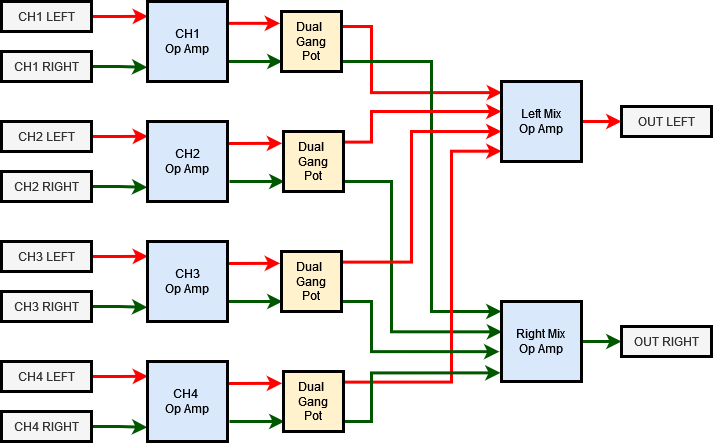

The diagram above was exported from draw.io. Its source (the exported page's mxGraphModel, read from the mxfile embedded in the PNG):
<mxGraphModel dx="1046" dy="620" grid="1" gridSize="10" guides="1" tooltips="1" connect="1" arrows="1" fold="1" page="1" pageScale="1" pageWidth="827" pageHeight="1169" background="#FFFFFF" math="0" shadow="0">
  <root>
    <mxCell id="0" />
    <mxCell id="1" parent="0" />
    <mxCell id="JbQscpGjySDhf2pyytg5-2" style="rounded=0;orthogonalLoop=1;jettySize=auto;html=1;entryX=-0.024;entryY=0.197;entryDx=0;entryDy=0;entryPerimeter=0;exitX=0.976;exitY=0.273;exitDx=0;exitDy=0;exitPerimeter=0;strokeColor=#FF0000;strokeWidth=3;" edge="1" parent="1" source="lzDI77-T3gpdR1m4JwA1-1" target="JbQscpGjySDhf2pyytg5-1">
      <mxGeometry relative="1" as="geometry">
        <mxPoint x="279" y="60" as="sourcePoint" />
      </mxGeometry>
    </mxCell>
    <mxCell id="lzDI77-T3gpdR1m4JwA1-1" value="&lt;div&gt;CH1&lt;/div&gt;&lt;div&gt;Op Amp&lt;/div&gt;" style="whiteSpace=wrap;html=1;aspect=fixed;fillColor=#dae8fc;strokeColor=#6c8ebf;" parent="1" vertex="1">
      <mxGeometry x="195" y="40" width="80" height="80" as="geometry" />
    </mxCell>
    <mxCell id="lzDI77-T3gpdR1m4JwA1-42" style="edgeStyle=orthogonalEdgeStyle;rounded=0;orthogonalLoop=1;jettySize=auto;html=1;exitX=1;exitY=0.5;exitDx=0;exitDy=0;strokeColor=#005700;strokeWidth=3;" parent="1" source="lzDI77-T3gpdR1m4JwA1-14" target="lzDI77-T3gpdR1m4JwA1-36" edge="1">
      <mxGeometry relative="1" as="geometry" />
    </mxCell>
    <mxCell id="lzDI77-T3gpdR1m4JwA1-14" value="&lt;div&gt;Right Mix&lt;br&gt;&lt;/div&gt;&lt;div&gt;Op Amp&lt;/div&gt;" style="whiteSpace=wrap;html=1;aspect=fixed;fillColor=#dae8fc;strokeColor=#6c8ebf;" parent="1" vertex="1">
      <mxGeometry x="549" y="340" width="80" height="80" as="geometry" />
    </mxCell>
    <mxCell id="lzDI77-T3gpdR1m4JwA1-16" style="edgeStyle=orthogonalEdgeStyle;rounded=0;orthogonalLoop=1;jettySize=auto;html=1;entryX=-0.002;entryY=0.823;entryDx=0;entryDy=0;entryPerimeter=0;exitX=1;exitY=0.5;exitDx=0;exitDy=0;fillColor=#008a00;strokeColor=#005700;strokeWidth=3;" parent="1" source="lzDI77-T3gpdR1m4JwA1-19" target="lzDI77-T3gpdR1m4JwA1-1" edge="1">
      <mxGeometry relative="1" as="geometry">
        <mxPoint x="124" y="112.49999999999994" as="sourcePoint" />
        <mxPoint x="179" y="130" as="targetPoint" />
      </mxGeometry>
    </mxCell>
    <mxCell id="lzDI77-T3gpdR1m4JwA1-17" style="edgeStyle=orthogonalEdgeStyle;rounded=0;orthogonalLoop=1;jettySize=auto;html=1;entryX=0.006;entryY=0.185;entryDx=0;entryDy=0;entryPerimeter=0;exitX=1;exitY=0.5;exitDx=0;exitDy=0;strokeColor=#FF0000;strokeWidth=3;" parent="1" source="lzDI77-T3gpdR1m4JwA1-18" target="lzDI77-T3gpdR1m4JwA1-1" edge="1">
      <mxGeometry relative="1" as="geometry">
        <mxPoint x="119" y="54.99999999999994" as="sourcePoint" />
      </mxGeometry>
    </mxCell>
    <mxCell id="lzDI77-T3gpdR1m4JwA1-18" value="CH1 LEFT" style="rounded=0;whiteSpace=wrap;html=1;fillColor=#f5f5f5;fontColor=#333333;strokeColor=#000000;" parent="1" vertex="1">
      <mxGeometry x="49" y="40" width="90" height="30" as="geometry" />
    </mxCell>
    <mxCell id="lzDI77-T3gpdR1m4JwA1-19" value="CH1 RIGHT" style="rounded=0;whiteSpace=wrap;html=1;fillColor=#f5f5f5;fontColor=#333333;strokeColor=#000000;" parent="1" vertex="1">
      <mxGeometry x="49" y="90" width="90" height="30" as="geometry" />
    </mxCell>
    <mxCell id="lzDI77-T3gpdR1m4JwA1-20" value="&lt;div&gt;CH2&lt;/div&gt;&lt;div&gt;Op Amp&lt;/div&gt;" style="whiteSpace=wrap;html=1;aspect=fixed;fillColor=#dae8fc;strokeColor=#6c8ebf;" parent="1" vertex="1">
      <mxGeometry x="195" y="160" width="80" height="80" as="geometry" />
    </mxCell>
    <mxCell id="lzDI77-T3gpdR1m4JwA1-21" style="edgeStyle=orthogonalEdgeStyle;rounded=0;orthogonalLoop=1;jettySize=auto;html=1;entryX=-0.002;entryY=0.823;entryDx=0;entryDy=0;entryPerimeter=0;exitX=1;exitY=0.5;exitDx=0;exitDy=0;fillColor=#008a00;strokeColor=#005700;strokeWidth=3;" parent="1" source="lzDI77-T3gpdR1m4JwA1-24" target="lzDI77-T3gpdR1m4JwA1-20" edge="1">
      <mxGeometry relative="1" as="geometry">
        <mxPoint x="124" y="232.49999999999994" as="sourcePoint" />
        <mxPoint x="179" y="250" as="targetPoint" />
      </mxGeometry>
    </mxCell>
    <mxCell id="lzDI77-T3gpdR1m4JwA1-22" style="edgeStyle=orthogonalEdgeStyle;rounded=0;orthogonalLoop=1;jettySize=auto;html=1;entryX=0.006;entryY=0.185;entryDx=0;entryDy=0;entryPerimeter=0;exitX=1;exitY=0.5;exitDx=0;exitDy=0;strokeColor=#FF0000;strokeWidth=3;" parent="1" source="lzDI77-T3gpdR1m4JwA1-23" target="lzDI77-T3gpdR1m4JwA1-20" edge="1">
      <mxGeometry relative="1" as="geometry">
        <mxPoint x="119" y="174.99999999999994" as="sourcePoint" />
      </mxGeometry>
    </mxCell>
    <mxCell id="lzDI77-T3gpdR1m4JwA1-23" value="CH2 LEFT" style="rounded=0;whiteSpace=wrap;html=1;fillColor=#f5f5f5;fontColor=#333333;strokeColor=#000000;" parent="1" vertex="1">
      <mxGeometry x="49" y="160" width="90" height="30" as="geometry" />
    </mxCell>
    <mxCell id="lzDI77-T3gpdR1m4JwA1-24" value="CH2 RIGHT" style="rounded=0;whiteSpace=wrap;html=1;fillColor=#f5f5f5;fontColor=#333333;strokeColor=#000000;" parent="1" vertex="1">
      <mxGeometry x="49" y="210" width="90" height="30" as="geometry" />
    </mxCell>
    <mxCell id="lzDI77-T3gpdR1m4JwA1-25" value="&lt;div&gt;CH3&lt;/div&gt;&lt;div&gt;Op Amp&lt;/div&gt;" style="whiteSpace=wrap;html=1;aspect=fixed;fillColor=#dae8fc;strokeColor=#6c8ebf;" parent="1" vertex="1">
      <mxGeometry x="195" y="280" width="80" height="80" as="geometry" />
    </mxCell>
    <mxCell id="lzDI77-T3gpdR1m4JwA1-26" style="edgeStyle=orthogonalEdgeStyle;rounded=0;orthogonalLoop=1;jettySize=auto;html=1;entryX=-0.002;entryY=0.823;entryDx=0;entryDy=0;entryPerimeter=0;exitX=1;exitY=0.5;exitDx=0;exitDy=0;fillColor=#008a00;strokeColor=#005700;strokeWidth=3;" parent="1" source="lzDI77-T3gpdR1m4JwA1-29" target="lzDI77-T3gpdR1m4JwA1-25" edge="1">
      <mxGeometry relative="1" as="geometry">
        <mxPoint x="124" y="352.49999999999994" as="sourcePoint" />
        <mxPoint x="179" y="370" as="targetPoint" />
      </mxGeometry>
    </mxCell>
    <mxCell id="lzDI77-T3gpdR1m4JwA1-27" style="edgeStyle=orthogonalEdgeStyle;rounded=0;orthogonalLoop=1;jettySize=auto;html=1;entryX=0.006;entryY=0.185;entryDx=0;entryDy=0;entryPerimeter=0;exitX=1;exitY=0.5;exitDx=0;exitDy=0;strokeColor=#FF0000;strokeWidth=3;" parent="1" source="lzDI77-T3gpdR1m4JwA1-28" target="lzDI77-T3gpdR1m4JwA1-25" edge="1">
      <mxGeometry relative="1" as="geometry">
        <mxPoint x="119" y="294.99999999999994" as="sourcePoint" />
      </mxGeometry>
    </mxCell>
    <mxCell id="lzDI77-T3gpdR1m4JwA1-28" value="CH3 LEFT" style="rounded=0;whiteSpace=wrap;html=1;fillColor=#f5f5f5;fontColor=#333333;strokeColor=#000000;" parent="1" vertex="1">
      <mxGeometry x="49" y="280" width="90" height="30" as="geometry" />
    </mxCell>
    <mxCell id="lzDI77-T3gpdR1m4JwA1-29" value="CH3 RIGHT" style="rounded=0;whiteSpace=wrap;html=1;fillColor=#f5f5f5;fontColor=#333333;strokeColor=#000000;" parent="1" vertex="1">
      <mxGeometry x="49" y="330" width="90" height="30" as="geometry" />
    </mxCell>
    <mxCell id="lzDI77-T3gpdR1m4JwA1-30" value="&lt;div&gt;CH4&amp;nbsp;&lt;/div&gt;&lt;div&gt;Op Amp&lt;/div&gt;" style="whiteSpace=wrap;html=1;aspect=fixed;fillColor=#dae8fc;strokeColor=#6c8ebf;" parent="1" vertex="1">
      <mxGeometry x="195" y="400" width="80" height="80" as="geometry" />
    </mxCell>
    <mxCell id="lzDI77-T3gpdR1m4JwA1-31" style="edgeStyle=orthogonalEdgeStyle;rounded=0;orthogonalLoop=1;jettySize=auto;html=1;entryX=-0.002;entryY=0.823;entryDx=0;entryDy=0;entryPerimeter=0;exitX=1;exitY=0.5;exitDx=0;exitDy=0;fillColor=#008a00;strokeColor=#005700;strokeWidth=3;" parent="1" source="lzDI77-T3gpdR1m4JwA1-34" target="lzDI77-T3gpdR1m4JwA1-30" edge="1">
      <mxGeometry relative="1" as="geometry">
        <mxPoint x="124" y="472.49999999999994" as="sourcePoint" />
        <mxPoint x="179" y="490" as="targetPoint" />
      </mxGeometry>
    </mxCell>
    <mxCell id="lzDI77-T3gpdR1m4JwA1-32" style="edgeStyle=orthogonalEdgeStyle;rounded=0;orthogonalLoop=1;jettySize=auto;html=1;entryX=0.006;entryY=0.185;entryDx=0;entryDy=0;entryPerimeter=0;exitX=1;exitY=0.5;exitDx=0;exitDy=0;strokeColor=#FF0000;strokeWidth=3;" parent="1" source="lzDI77-T3gpdR1m4JwA1-33" target="lzDI77-T3gpdR1m4JwA1-30" edge="1">
      <mxGeometry relative="1" as="geometry">
        <mxPoint x="119" y="414.99999999999994" as="sourcePoint" />
      </mxGeometry>
    </mxCell>
    <mxCell id="lzDI77-T3gpdR1m4JwA1-33" value="CH4 LEFT" style="rounded=0;whiteSpace=wrap;html=1;fillColor=#f5f5f5;fontColor=#333333;strokeColor=#000000;" parent="1" vertex="1">
      <mxGeometry x="49" y="400" width="90" height="30" as="geometry" />
    </mxCell>
    <mxCell id="lzDI77-T3gpdR1m4JwA1-34" value="CH4 RIGHT" style="rounded=0;whiteSpace=wrap;html=1;fillColor=#f5f5f5;fontColor=#333333;strokeColor=#000000;" parent="1" vertex="1">
      <mxGeometry x="49" y="450" width="90" height="30" as="geometry" />
    </mxCell>
    <mxCell id="lzDI77-T3gpdR1m4JwA1-35" value="OUT LEFT" style="rounded=0;whiteSpace=wrap;html=1;fillColor=#f5f5f5;fontColor=#333333;strokeColor=#666666;" parent="1" vertex="1">
      <mxGeometry x="669" y="145" width="90" height="30" as="geometry" />
    </mxCell>
    <mxCell id="lzDI77-T3gpdR1m4JwA1-36" value="OUT RIGHT" style="rounded=0;whiteSpace=wrap;html=1;fillColor=#f5f5f5;fontColor=#333333;strokeColor=#666666;" parent="1" vertex="1">
      <mxGeometry x="669" y="365" width="90" height="30" as="geometry" />
    </mxCell>
    <mxCell id="JbQscpGjySDhf2pyytg5-5" style="edgeStyle=orthogonalEdgeStyle;rounded=0;orthogonalLoop=1;jettySize=auto;html=1;entryX=0.007;entryY=0.139;entryDx=0;entryDy=0;exitX=1;exitY=0.25;exitDx=0;exitDy=0;entryPerimeter=0;strokeColor=#FF0000;strokeWidth=3;" edge="1" parent="1" source="JbQscpGjySDhf2pyytg5-1" target="JbQscpGjySDhf2pyytg5-4">
      <mxGeometry relative="1" as="geometry">
        <Array as="points">
          <mxPoint x="419" y="65" />
          <mxPoint x="419" y="131" />
        </Array>
      </mxGeometry>
    </mxCell>
    <mxCell id="JbQscpGjySDhf2pyytg5-19" style="edgeStyle=orthogonalEdgeStyle;rounded=0;orthogonalLoop=1;jettySize=auto;html=1;fillColor=#008a00;strokeColor=#005700;strokeWidth=3;" edge="1" parent="1" source="JbQscpGjySDhf2pyytg5-1" target="lzDI77-T3gpdR1m4JwA1-14">
      <mxGeometry relative="1" as="geometry">
        <Array as="points">
          <mxPoint x="479" y="100" />
          <mxPoint x="479" y="350" />
        </Array>
      </mxGeometry>
    </mxCell>
    <mxCell id="JbQscpGjySDhf2pyytg5-1" value="&lt;div&gt;Dual&amp;nbsp;&lt;/div&gt;&lt;div&gt;Gang &lt;br&gt;&lt;/div&gt;&lt;div&gt;Pot&lt;br&gt;&lt;/div&gt;" style="whiteSpace=wrap;html=1;aspect=fixed;fillColor=#fff2cc;strokeColor=#d6b656;" vertex="1" parent="1">
      <mxGeometry x="329" y="50" width="60" height="60" as="geometry" />
    </mxCell>
    <mxCell id="JbQscpGjySDhf2pyytg5-3" style="rounded=0;orthogonalLoop=1;jettySize=auto;html=1;entryX=-0.024;entryY=0.197;entryDx=0;entryDy=0;entryPerimeter=0;exitX=0.976;exitY=0.273;exitDx=0;exitDy=0;exitPerimeter=0;fillColor=#008a00;strokeColor=#005700;strokeWidth=3;" edge="1" parent="1">
      <mxGeometry relative="1" as="geometry">
        <mxPoint x="275" y="100" as="sourcePoint" />
        <mxPoint x="330" y="100" as="targetPoint" />
      </mxGeometry>
    </mxCell>
    <mxCell id="JbQscpGjySDhf2pyytg5-15" style="edgeStyle=orthogonalEdgeStyle;rounded=0;orthogonalLoop=1;jettySize=auto;html=1;entryX=0;entryY=0.5;entryDx=0;entryDy=0;strokeColor=#FF0000;strokeWidth=3;" edge="1" parent="1" source="JbQscpGjySDhf2pyytg5-4" target="lzDI77-T3gpdR1m4JwA1-35">
      <mxGeometry relative="1" as="geometry" />
    </mxCell>
    <mxCell id="JbQscpGjySDhf2pyytg5-4" value="&lt;div&gt;Left Mix&lt;br&gt;&lt;/div&gt;&lt;div&gt;Op Amp&lt;/div&gt;" style="whiteSpace=wrap;html=1;aspect=fixed;fillColor=#dae8fc;strokeColor=#6c8ebf;" vertex="1" parent="1">
      <mxGeometry x="549" y="120" width="80" height="80" as="geometry" />
    </mxCell>
    <mxCell id="JbQscpGjySDhf2pyytg5-6" style="rounded=0;orthogonalLoop=1;jettySize=auto;html=1;entryX=-0.024;entryY=0.197;entryDx=0;entryDy=0;entryPerimeter=0;exitX=0.976;exitY=0.273;exitDx=0;exitDy=0;exitPerimeter=0;strokeColor=#FF0000;strokeWidth=3;" edge="1" parent="1" target="JbQscpGjySDhf2pyytg5-7">
      <mxGeometry relative="1" as="geometry">
        <mxPoint x="275" y="182" as="sourcePoint" />
      </mxGeometry>
    </mxCell>
    <mxCell id="JbQscpGjySDhf2pyytg5-16" style="edgeStyle=orthogonalEdgeStyle;rounded=0;orthogonalLoop=1;jettySize=auto;html=1;exitX=0.999;exitY=0.177;exitDx=0;exitDy=0;exitPerimeter=0;strokeColor=#FF0000;strokeWidth=3;" edge="1" parent="1" source="JbQscpGjySDhf2pyytg5-7">
      <mxGeometry relative="1" as="geometry">
        <mxPoint x="549" y="150" as="targetPoint" />
        <Array as="points">
          <mxPoint x="419" y="181" />
          <mxPoint x="419" y="150" />
        </Array>
      </mxGeometry>
    </mxCell>
    <mxCell id="JbQscpGjySDhf2pyytg5-20" style="edgeStyle=orthogonalEdgeStyle;rounded=0;orthogonalLoop=1;jettySize=auto;html=1;entryX=0.008;entryY=0.379;entryDx=0;entryDy=0;entryPerimeter=0;fillColor=#008a00;strokeColor=#005700;strokeWidth=3;" edge="1" parent="1" source="JbQscpGjySDhf2pyytg5-7" target="lzDI77-T3gpdR1m4JwA1-14">
      <mxGeometry relative="1" as="geometry">
        <Array as="points">
          <mxPoint x="439" y="220" />
          <mxPoint x="439" y="370" />
        </Array>
      </mxGeometry>
    </mxCell>
    <mxCell id="JbQscpGjySDhf2pyytg5-7" value="&lt;div&gt;Dual&amp;nbsp;&lt;/div&gt;&lt;div&gt;Gang &lt;br&gt;&lt;/div&gt;&lt;div&gt;Pot&lt;br&gt;&lt;/div&gt;" style="whiteSpace=wrap;html=1;aspect=fixed;fillColor=#fff2cc;strokeColor=#d6b656;" vertex="1" parent="1">
      <mxGeometry x="331" y="170" width="60" height="60" as="geometry" />
    </mxCell>
    <mxCell id="JbQscpGjySDhf2pyytg5-8" style="rounded=0;orthogonalLoop=1;jettySize=auto;html=1;entryX=-0.024;entryY=0.197;entryDx=0;entryDy=0;entryPerimeter=0;exitX=0.976;exitY=0.273;exitDx=0;exitDy=0;exitPerimeter=0;fillColor=#008a00;strokeColor=#005700;strokeWidth=3;" edge="1" parent="1">
      <mxGeometry relative="1" as="geometry">
        <mxPoint x="277" y="220" as="sourcePoint" />
        <mxPoint x="332" y="220" as="targetPoint" />
      </mxGeometry>
    </mxCell>
    <mxCell id="JbQscpGjySDhf2pyytg5-9" style="rounded=0;orthogonalLoop=1;jettySize=auto;html=1;entryX=-0.024;entryY=0.197;entryDx=0;entryDy=0;entryPerimeter=0;exitX=0.976;exitY=0.273;exitDx=0;exitDy=0;exitPerimeter=0;strokeColor=#FF0000;strokeWidth=3;" edge="1" parent="1" target="JbQscpGjySDhf2pyytg5-10">
      <mxGeometry relative="1" as="geometry">
        <mxPoint x="273" y="302" as="sourcePoint" />
      </mxGeometry>
    </mxCell>
    <mxCell id="JbQscpGjySDhf2pyytg5-17" style="edgeStyle=orthogonalEdgeStyle;rounded=0;orthogonalLoop=1;jettySize=auto;html=1;exitX=1.009;exitY=0.177;exitDx=0;exitDy=0;exitPerimeter=0;strokeColor=#FF0000;strokeWidth=3;" edge="1" parent="1" source="JbQscpGjySDhf2pyytg5-10">
      <mxGeometry relative="1" as="geometry">
        <mxPoint x="549" y="170" as="targetPoint" />
        <Array as="points">
          <mxPoint x="459" y="301" />
          <mxPoint x="459" y="170" />
        </Array>
      </mxGeometry>
    </mxCell>
    <mxCell id="JbQscpGjySDhf2pyytg5-10" value="&lt;div&gt;Dual&amp;nbsp;&lt;/div&gt;&lt;div&gt;Gang &lt;br&gt;&lt;/div&gt;&lt;div&gt;Pot&lt;br&gt;&lt;/div&gt;" style="whiteSpace=wrap;html=1;aspect=fixed;fillColor=#fff2cc;strokeColor=#d6b656;" vertex="1" parent="1">
      <mxGeometry x="329" y="290" width="60" height="60" as="geometry" />
    </mxCell>
    <mxCell id="JbQscpGjySDhf2pyytg5-11" style="rounded=0;orthogonalLoop=1;jettySize=auto;html=1;entryX=-0.024;entryY=0.197;entryDx=0;entryDy=0;entryPerimeter=0;exitX=0.976;exitY=0.273;exitDx=0;exitDy=0;exitPerimeter=0;fillColor=#008a00;strokeColor=#005700;strokeWidth=3;" edge="1" parent="1">
      <mxGeometry relative="1" as="geometry">
        <mxPoint x="275" y="340" as="sourcePoint" />
        <mxPoint x="330" y="340" as="targetPoint" />
      </mxGeometry>
    </mxCell>
    <mxCell id="JbQscpGjySDhf2pyytg5-12" style="rounded=0;orthogonalLoop=1;jettySize=auto;html=1;entryX=-0.024;entryY=0.197;entryDx=0;entryDy=0;entryPerimeter=0;exitX=0.976;exitY=0.273;exitDx=0;exitDy=0;exitPerimeter=0;strokeColor=#FF0000;strokeWidth=3;" edge="1" parent="1" target="JbQscpGjySDhf2pyytg5-13">
      <mxGeometry relative="1" as="geometry">
        <mxPoint x="275" y="422" as="sourcePoint" />
      </mxGeometry>
    </mxCell>
    <mxCell id="JbQscpGjySDhf2pyytg5-13" value="&lt;div&gt;Dual&amp;nbsp;&lt;/div&gt;&lt;div&gt;Gang &lt;br&gt;&lt;/div&gt;&lt;div&gt;Pot&lt;br&gt;&lt;/div&gt;" style="whiteSpace=wrap;html=1;aspect=fixed;fillColor=#fff2cc;strokeColor=#d6b656;" vertex="1" parent="1">
      <mxGeometry x="331" y="410" width="60" height="60" as="geometry" />
    </mxCell>
    <mxCell id="JbQscpGjySDhf2pyytg5-14" style="rounded=0;orthogonalLoop=1;jettySize=auto;html=1;entryX=-0.024;entryY=0.197;entryDx=0;entryDy=0;entryPerimeter=0;exitX=0.976;exitY=0.273;exitDx=0;exitDy=0;exitPerimeter=0;fillColor=#008a00;strokeColor=#005700;strokeWidth=3;" edge="1" parent="1">
      <mxGeometry relative="1" as="geometry">
        <mxPoint x="277" y="460" as="sourcePoint" />
        <mxPoint x="332" y="460" as="targetPoint" />
      </mxGeometry>
    </mxCell>
    <mxCell id="JbQscpGjySDhf2pyytg5-18" style="edgeStyle=orthogonalEdgeStyle;rounded=0;orthogonalLoop=1;jettySize=auto;html=1;entryX=0.001;entryY=0.871;entryDx=0;entryDy=0;exitX=1.007;exitY=0.177;exitDx=0;exitDy=0;exitPerimeter=0;strokeColor=#FF0000;strokeWidth=3;entryPerimeter=0;" edge="1" parent="1" source="JbQscpGjySDhf2pyytg5-13" target="JbQscpGjySDhf2pyytg5-4">
      <mxGeometry relative="1" as="geometry">
        <Array as="points">
          <mxPoint x="499" y="421" />
          <mxPoint x="499" y="190" />
        </Array>
      </mxGeometry>
    </mxCell>
    <mxCell id="JbQscpGjySDhf2pyytg5-21" style="edgeStyle=orthogonalEdgeStyle;rounded=0;orthogonalLoop=1;jettySize=auto;html=1;entryX=-0.027;entryY=0.627;entryDx=0;entryDy=0;entryPerimeter=0;fillColor=#008a00;strokeColor=#005700;strokeWidth=3;" edge="1" parent="1" source="JbQscpGjySDhf2pyytg5-10" target="lzDI77-T3gpdR1m4JwA1-14">
      <mxGeometry relative="1" as="geometry">
        <Array as="points">
          <mxPoint x="419" y="340" />
          <mxPoint x="419" y="390" />
        </Array>
      </mxGeometry>
    </mxCell>
    <mxCell id="JbQscpGjySDhf2pyytg5-22" style="edgeStyle=orthogonalEdgeStyle;rounded=0;orthogonalLoop=1;jettySize=auto;html=1;entryX=-0.012;entryY=0.892;entryDx=0;entryDy=0;entryPerimeter=0;fillColor=#008a00;strokeColor=#005700;strokeWidth=3;" edge="1" parent="1" source="JbQscpGjySDhf2pyytg5-13" target="lzDI77-T3gpdR1m4JwA1-14">
      <mxGeometry relative="1" as="geometry">
        <Array as="points">
          <mxPoint x="419" y="460" />
          <mxPoint x="419" y="411" />
        </Array>
      </mxGeometry>
    </mxCell>
    <mxCell id="JbQscpGjySDhf2pyytg5-27" value="CH1 LEFT" style="rounded=0;whiteSpace=wrap;html=1;fillColor=#f5f5f5;fontColor=#333333;strokeColor=#000000;strokeWidth=3;" vertex="1" parent="1">
      <mxGeometry x="49" y="40" width="90" height="30" as="geometry" />
    </mxCell>
    <mxCell id="JbQscpGjySDhf2pyytg5-28" value="CH1 RIGHT" style="rounded=0;whiteSpace=wrap;html=1;fillColor=#f5f5f5;fontColor=#333333;strokeColor=#000000;strokeWidth=3;" vertex="1" parent="1">
      <mxGeometry x="49" y="90" width="90" height="30" as="geometry" />
    </mxCell>
    <mxCell id="JbQscpGjySDhf2pyytg5-29" value="CH2 LEFT" style="rounded=0;whiteSpace=wrap;html=1;fillColor=#f5f5f5;fontColor=#333333;strokeColor=#000000;strokeWidth=3;" vertex="1" parent="1">
      <mxGeometry x="49" y="160" width="90" height="30" as="geometry" />
    </mxCell>
    <mxCell id="JbQscpGjySDhf2pyytg5-30" value="CH2 RIGHT" style="rounded=0;whiteSpace=wrap;html=1;fillColor=#f5f5f5;fontColor=#333333;strokeColor=#000000;strokeWidth=3;" vertex="1" parent="1">
      <mxGeometry x="49" y="210" width="90" height="30" as="geometry" />
    </mxCell>
    <mxCell id="JbQscpGjySDhf2pyytg5-31" value="CH3 LEFT" style="rounded=0;whiteSpace=wrap;html=1;fillColor=#f5f5f5;fontColor=#333333;strokeColor=#000000;strokeWidth=3;" vertex="1" parent="1">
      <mxGeometry x="49" y="280" width="90" height="30" as="geometry" />
    </mxCell>
    <mxCell id="JbQscpGjySDhf2pyytg5-32" value="CH3 RIGHT" style="rounded=0;whiteSpace=wrap;html=1;fillColor=#f5f5f5;fontColor=#333333;strokeColor=#000000;strokeWidth=3;" vertex="1" parent="1">
      <mxGeometry x="49" y="330" width="90" height="30" as="geometry" />
    </mxCell>
    <mxCell id="JbQscpGjySDhf2pyytg5-33" value="CH4 LEFT" style="rounded=0;whiteSpace=wrap;html=1;fillColor=#f5f5f5;fontColor=#333333;strokeColor=#000000;strokeWidth=3;" vertex="1" parent="1">
      <mxGeometry x="49" y="400" width="90" height="30" as="geometry" />
    </mxCell>
    <mxCell id="JbQscpGjySDhf2pyytg5-34" value="CH4 RIGHT" style="rounded=0;whiteSpace=wrap;html=1;fillColor=#f5f5f5;fontColor=#333333;strokeColor=#000000;strokeWidth=3;" vertex="1" parent="1">
      <mxGeometry x="49" y="450" width="90" height="30" as="geometry" />
    </mxCell>
    <mxCell id="JbQscpGjySDhf2pyytg5-35" value="&lt;div&gt;CH4&amp;nbsp;&lt;/div&gt;&lt;div&gt;Op Amp&lt;/div&gt;" style="whiteSpace=wrap;html=1;aspect=fixed;fillColor=#dae8fc;strokeColor=#000000;strokeWidth=3;" vertex="1" parent="1">
      <mxGeometry x="195" y="400" width="80" height="80" as="geometry" />
    </mxCell>
    <mxCell id="JbQscpGjySDhf2pyytg5-36" value="&lt;div&gt;CH3&lt;/div&gt;&lt;div&gt;Op Amp&lt;/div&gt;" style="whiteSpace=wrap;html=1;aspect=fixed;fillColor=#dae8fc;strokeColor=#000000;strokeWidth=3;" vertex="1" parent="1">
      <mxGeometry x="195" y="280" width="80" height="80" as="geometry" />
    </mxCell>
    <mxCell id="JbQscpGjySDhf2pyytg5-37" value="&lt;div&gt;CH2&lt;/div&gt;&lt;div&gt;Op Amp&lt;/div&gt;" style="whiteSpace=wrap;html=1;aspect=fixed;fillColor=#dae8fc;strokeColor=#000000;strokeWidth=3;" vertex="1" parent="1">
      <mxGeometry x="195" y="160" width="80" height="80" as="geometry" />
    </mxCell>
    <mxCell id="JbQscpGjySDhf2pyytg5-38" value="&lt;div&gt;CH1&lt;/div&gt;&lt;div&gt;Op Amp&lt;/div&gt;" style="whiteSpace=wrap;html=1;aspect=fixed;fillColor=#dae8fc;strokeColor=#000000;strokeWidth=3;" vertex="1" parent="1">
      <mxGeometry x="195" y="40" width="80" height="80" as="geometry" />
    </mxCell>
    <mxCell id="JbQscpGjySDhf2pyytg5-39" value="&lt;div&gt;Dual&amp;nbsp;&lt;/div&gt;&lt;div&gt;Gang &lt;br&gt;&lt;/div&gt;&lt;div&gt;Pot&lt;br&gt;&lt;/div&gt;" style="whiteSpace=wrap;html=1;aspect=fixed;fillColor=#fff2cc;strokeColor=#000000;strokeWidth=3;" vertex="1" parent="1">
      <mxGeometry x="329" y="50" width="60" height="60" as="geometry" />
    </mxCell>
    <mxCell id="JbQscpGjySDhf2pyytg5-40" value="&lt;div&gt;Dual&amp;nbsp;&lt;/div&gt;&lt;div&gt;Gang &lt;br&gt;&lt;/div&gt;&lt;div&gt;Pot&lt;br&gt;&lt;/div&gt;" style="whiteSpace=wrap;html=1;aspect=fixed;fillColor=#fff2cc;strokeColor=#000000;strokeWidth=3;" vertex="1" parent="1">
      <mxGeometry x="331" y="170" width="60" height="60" as="geometry" />
    </mxCell>
    <mxCell id="JbQscpGjySDhf2pyytg5-41" value="&lt;div&gt;Dual&amp;nbsp;&lt;/div&gt;&lt;div&gt;Gang &lt;br&gt;&lt;/div&gt;&lt;div&gt;Pot&lt;br&gt;&lt;/div&gt;" style="whiteSpace=wrap;html=1;aspect=fixed;fillColor=#fff2cc;strokeColor=#000000;strokeWidth=3;" vertex="1" parent="1">
      <mxGeometry x="329" y="290" width="60" height="60" as="geometry" />
    </mxCell>
    <mxCell id="JbQscpGjySDhf2pyytg5-42" value="&lt;div&gt;Dual&amp;nbsp;&lt;/div&gt;&lt;div&gt;Gang &lt;br&gt;&lt;/div&gt;&lt;div&gt;Pot&lt;br&gt;&lt;/div&gt;" style="whiteSpace=wrap;html=1;aspect=fixed;fillColor=#fff2cc;strokeColor=#000000;strokeWidth=3;" vertex="1" parent="1">
      <mxGeometry x="331" y="410" width="60" height="60" as="geometry" />
    </mxCell>
    <mxCell id="JbQscpGjySDhf2pyytg5-43" value="&lt;div&gt;Right Mix&lt;br&gt;&lt;/div&gt;&lt;div&gt;Op Amp&lt;/div&gt;" style="whiteSpace=wrap;html=1;aspect=fixed;fillColor=#dae8fc;strokeColor=#000000;strokeWidth=3;" vertex="1" parent="1">
      <mxGeometry x="549" y="340" width="80" height="80" as="geometry" />
    </mxCell>
    <mxCell id="JbQscpGjySDhf2pyytg5-44" value="&lt;div&gt;Left Mix&lt;br&gt;&lt;/div&gt;&lt;div&gt;Op Amp&lt;/div&gt;" style="whiteSpace=wrap;html=1;aspect=fixed;fillColor=#dae8fc;strokeColor=#000000;strokeWidth=3;" vertex="1" parent="1">
      <mxGeometry x="549" y="120" width="80" height="80" as="geometry" />
    </mxCell>
    <mxCell id="JbQscpGjySDhf2pyytg5-45" value="OUT LEFT" style="rounded=0;whiteSpace=wrap;html=1;fillColor=#f5f5f5;fontColor=#333333;strokeColor=#000000;strokeWidth=3;" vertex="1" parent="1">
      <mxGeometry x="669" y="145" width="90" height="30" as="geometry" />
    </mxCell>
    <mxCell id="JbQscpGjySDhf2pyytg5-46" value="OUT RIGHT" style="rounded=0;whiteSpace=wrap;html=1;fillColor=#f5f5f5;fontColor=#333333;strokeColor=#000000;strokeWidth=3;" vertex="1" parent="1">
      <mxGeometry x="669" y="365" width="90" height="30" as="geometry" />
    </mxCell>
  </root>
</mxGraphModel>